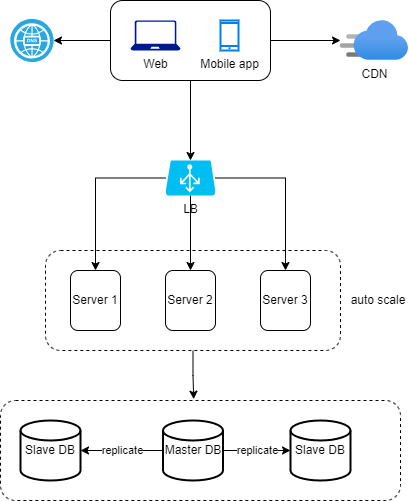

The diagram above was exported from draw.io. Its source (the exported page's mxGraphModel, read from the mxfile embedded in the PNG):
<mxGraphModel dx="792" dy="1180" grid="1" gridSize="10" guides="1" tooltips="1" connect="1" arrows="1" fold="1" page="1" pageScale="1" pageWidth="850" pageHeight="1100" math="0" shadow="0">
  <root>
    <mxCell id="0" />
    <mxCell id="1" parent="0" />
    <mxCell id="1cNXfGum_RS49VFXcMkv-28" value="" style="edgeStyle=orthogonalEdgeStyle;rounded=0;orthogonalLoop=1;jettySize=auto;html=1;entryX=0.483;entryY=-0.013;entryDx=0;entryDy=0;entryPerimeter=0;" parent="1" source="1cNXfGum_RS49VFXcMkv-11" target="1cNXfGum_RS49VFXcMkv-18" edge="1">
      <mxGeometry relative="1" as="geometry" />
    </mxCell>
    <mxCell id="1cNXfGum_RS49VFXcMkv-11" value="" style="rounded=1;whiteSpace=wrap;html=1;dashed=1;" parent="1" vertex="1">
      <mxGeometry x="165" y="330" width="295" height="100" as="geometry" />
    </mxCell>
    <mxCell id="1cNXfGum_RS49VFXcMkv-4" value="" style="group" parent="1" vertex="1" connectable="0">
      <mxGeometry x="230" y="80" width="160" height="80" as="geometry" />
    </mxCell>
    <mxCell id="1cNXfGum_RS49VFXcMkv-1" value="" style="rounded=1;whiteSpace=wrap;html=1;" parent="1cNXfGum_RS49VFXcMkv-4" vertex="1">
      <mxGeometry width="160" height="80" as="geometry" />
    </mxCell>
    <mxCell id="1cNXfGum_RS49VFXcMkv-2" value="Web" style="sketch=0;aspect=fixed;pointerEvents=1;shadow=0;dashed=0;html=1;strokeColor=none;labelPosition=center;verticalLabelPosition=bottom;verticalAlign=top;align=center;fillColor=#00188D;shape=mxgraph.azure.laptop" parent="1cNXfGum_RS49VFXcMkv-4" vertex="1">
      <mxGeometry x="20" y="20" width="50" height="30" as="geometry" />
    </mxCell>
    <mxCell id="1cNXfGum_RS49VFXcMkv-3" value="Mobile app" style="html=1;verticalLabelPosition=bottom;align=center;labelBackgroundColor=#ffffff;verticalAlign=top;strokeWidth=2;strokeColor=#0080F0;shadow=0;dashed=0;shape=mxgraph.ios7.icons.smartphone;" parent="1cNXfGum_RS49VFXcMkv-4" vertex="1">
      <mxGeometry x="110" y="20" width="18" height="30" as="geometry" />
    </mxCell>
    <mxCell id="1cNXfGum_RS49VFXcMkv-5" value="" style="fillColor=#28A8E0;verticalLabelPosition=bottom;sketch=0;html=1;strokeColor=#ffffff;verticalAlign=top;align=center;points=[[0.145,0.145,0],[0.5,0,0],[0.855,0.145,0],[1,0.5,0],[0.855,0.855,0],[0.5,1,0],[0.145,0.855,0],[0,0.5,0]];pointerEvents=1;shape=mxgraph.cisco_safe.compositeIcon;bgIcon=ellipse;resIcon=mxgraph.cisco_safe.capability.dns;" parent="1" vertex="1">
      <mxGeometry x="130" y="98.5" width="43" height="43" as="geometry" />
    </mxCell>
    <mxCell id="1cNXfGum_RS49VFXcMkv-6" value="" style="edgeStyle=orthogonalEdgeStyle;rounded=0;orthogonalLoop=1;jettySize=auto;html=1;" parent="1" source="1cNXfGum_RS49VFXcMkv-1" target="1cNXfGum_RS49VFXcMkv-5" edge="1">
      <mxGeometry relative="1" as="geometry" />
    </mxCell>
    <mxCell id="1cNXfGum_RS49VFXcMkv-7" value="CDN" style="image;aspect=fixed;html=1;points=[];align=center;fontSize=12;image=img/lib/azure2/app_services/CDN_Profiles.svg;" parent="1" vertex="1">
      <mxGeometry x="460" y="100" width="68" height="40" as="geometry" />
    </mxCell>
    <mxCell id="1cNXfGum_RS49VFXcMkv-8" value="" style="edgeStyle=orthogonalEdgeStyle;rounded=0;orthogonalLoop=1;jettySize=auto;html=1;" parent="1" source="1cNXfGum_RS49VFXcMkv-1" target="1cNXfGum_RS49VFXcMkv-7" edge="1">
      <mxGeometry relative="1" as="geometry" />
    </mxCell>
    <mxCell id="1cNXfGum_RS49VFXcMkv-15" style="edgeStyle=orthogonalEdgeStyle;rounded=0;orthogonalLoop=1;jettySize=auto;html=1;" parent="1" source="1cNXfGum_RS49VFXcMkv-9" target="1cNXfGum_RS49VFXcMkv-12" edge="1">
      <mxGeometry relative="1" as="geometry">
        <mxPoint x="300" y="300" as="targetPoint" />
      </mxGeometry>
    </mxCell>
    <mxCell id="1cNXfGum_RS49VFXcMkv-16" style="edgeStyle=orthogonalEdgeStyle;rounded=0;orthogonalLoop=1;jettySize=auto;html=1;entryX=0.5;entryY=0;entryDx=0;entryDy=0;" parent="1" source="1cNXfGum_RS49VFXcMkv-9" target="1cNXfGum_RS49VFXcMkv-13" edge="1">
      <mxGeometry relative="1" as="geometry" />
    </mxCell>
    <mxCell id="1cNXfGum_RS49VFXcMkv-17" style="edgeStyle=orthogonalEdgeStyle;rounded=0;orthogonalLoop=1;jettySize=auto;html=1;entryX=0.5;entryY=0;entryDx=0;entryDy=0;" parent="1" source="1cNXfGum_RS49VFXcMkv-9" target="1cNXfGum_RS49VFXcMkv-14" edge="1">
      <mxGeometry relative="1" as="geometry" />
    </mxCell>
    <mxCell id="1cNXfGum_RS49VFXcMkv-9" value="LB" style="verticalLabelPosition=bottom;html=1;verticalAlign=top;align=center;strokeColor=none;fillColor=#00BEF2;shape=mxgraph.azure.azure_load_balancer;" parent="1" vertex="1">
      <mxGeometry x="285" y="240" width="50" height="35" as="geometry" />
    </mxCell>
    <mxCell id="1cNXfGum_RS49VFXcMkv-10" value="" style="edgeStyle=orthogonalEdgeStyle;rounded=0;orthogonalLoop=1;jettySize=auto;html=1;" parent="1" source="1cNXfGum_RS49VFXcMkv-1" target="1cNXfGum_RS49VFXcMkv-9" edge="1">
      <mxGeometry relative="1" as="geometry" />
    </mxCell>
    <mxCell id="1cNXfGum_RS49VFXcMkv-12" value="Server 1" style="rounded=1;whiteSpace=wrap;html=1;" parent="1" vertex="1">
      <mxGeometry x="190" y="350" width="50" height="60" as="geometry" />
    </mxCell>
    <mxCell id="1cNXfGum_RS49VFXcMkv-13" value="Server 2" style="rounded=1;whiteSpace=wrap;html=1;" parent="1" vertex="1">
      <mxGeometry x="285" y="350" width="50" height="60" as="geometry" />
    </mxCell>
    <mxCell id="1cNXfGum_RS49VFXcMkv-14" value="Server 3" style="rounded=1;whiteSpace=wrap;html=1;" parent="1" vertex="1">
      <mxGeometry x="380" y="350" width="50" height="60" as="geometry" />
    </mxCell>
    <mxCell id="1cNXfGum_RS49VFXcMkv-18" value="" style="rounded=1;whiteSpace=wrap;html=1;dashed=1;" parent="1" vertex="1">
      <mxGeometry x="120" y="480" width="400" height="100" as="geometry" />
    </mxCell>
    <mxCell id="1cNXfGum_RS49VFXcMkv-25" value="replicate" style="edgeStyle=orthogonalEdgeStyle;rounded=0;orthogonalLoop=1;jettySize=auto;html=1;" parent="1" source="1cNXfGum_RS49VFXcMkv-22" target="1cNXfGum_RS49VFXcMkv-24" edge="1">
      <mxGeometry relative="1" as="geometry" />
    </mxCell>
    <mxCell id="1cNXfGum_RS49VFXcMkv-26" value="replicate" style="edgeStyle=orthogonalEdgeStyle;rounded=0;orthogonalLoop=1;jettySize=auto;html=1;" parent="1" source="1cNXfGum_RS49VFXcMkv-22" target="1cNXfGum_RS49VFXcMkv-23" edge="1">
      <mxGeometry relative="1" as="geometry" />
    </mxCell>
    <mxCell id="1cNXfGum_RS49VFXcMkv-22" value="Master DB" style="strokeWidth=2;html=1;shape=mxgraph.flowchart.database;whiteSpace=wrap;" parent="1" vertex="1">
      <mxGeometry x="282.5" y="500" width="60" height="60" as="geometry" />
    </mxCell>
    <mxCell id="1cNXfGum_RS49VFXcMkv-23" value="Slave DB" style="strokeWidth=2;html=1;shape=mxgraph.flowchart.database;whiteSpace=wrap;" parent="1" vertex="1">
      <mxGeometry x="140" y="500" width="60" height="60" as="geometry" />
    </mxCell>
    <mxCell id="1cNXfGum_RS49VFXcMkv-24" value="Slave DB" style="strokeWidth=2;html=1;shape=mxgraph.flowchart.database;whiteSpace=wrap;" parent="1" vertex="1">
      <mxGeometry x="410" y="500" width="60" height="60" as="geometry" />
    </mxCell>
    <mxCell id="1cNXfGum_RS49VFXcMkv-27" value="auto scale" style="text;html=1;align=center;verticalAlign=middle;whiteSpace=wrap;rounded=0;" parent="1" vertex="1">
      <mxGeometry x="468" y="365" width="60" height="30" as="geometry" />
    </mxCell>
  </root>
</mxGraphModel>